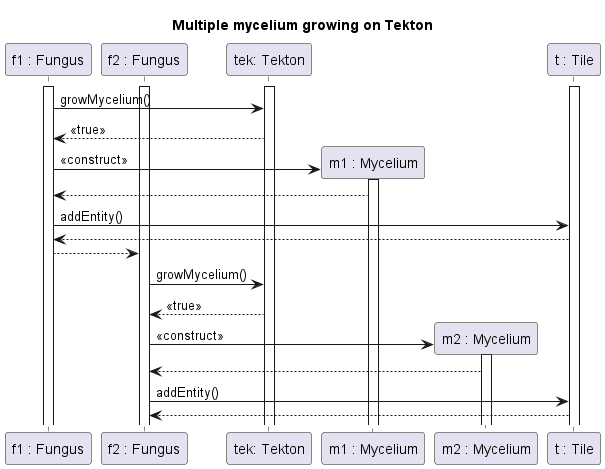

The diagram above was rendered by PlantUML. Its source (embedded in the PNG):
@startuml Mycelium growth

title Multiple mycelium growing on Tekton

participant "f1 : Fungus" as F1
participant "f2 : Fungus" as F2
participant "tek: Tekton" as Tek
participant "m1 : Mycelium" as M1
participant "m2 : Mycelium" as M2
participant "t : Tile" as T

activate F1
activate F2
activate T
activate Tek


F1->Tek : growMycelium()
Tek --> F1 : <<true>>
F1 -> M1 ** : <<construct>>
activate M1
M1 --> F1
F1 -> T : addEntity()
T-->F1

F1-->F2

F2->Tek : growMycelium()
Tek --> F2 : <<true>>
F2 -> M2 ** : <<construct>>
activate M2
M2 --> F2
F2 -> T : addEntity()
T-->F2


@enduml